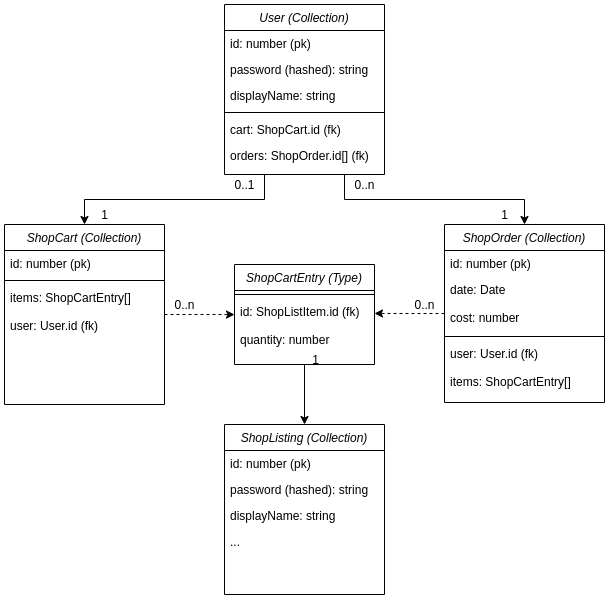

The diagram above was exported from draw.io. Its source (the exported page's mxGraphModel, read from the mxfile embedded in the PNG):
<mxGraphModel dx="1776" dy="885" grid="1" gridSize="10" guides="1" tooltips="1" connect="1" arrows="1" fold="1" page="1" pageScale="1" pageWidth="827" pageHeight="1169" math="0" shadow="0">
  <root>
    <mxCell id="0" />
    <mxCell id="1" parent="0" />
    <mxCell id="2" value="ShopCartEntry (Type)" style="swimlane;fontStyle=2;align=center;verticalAlign=top;childLayout=stackLayout;horizontal=1;startSize=26;horizontalStack=0;resizeParent=1;resizeLast=0;collapsible=1;marginBottom=0;rounded=0;shadow=0;strokeWidth=1;" vertex="1" parent="1">
      <mxGeometry x="1150" y="320" width="140" height="100" as="geometry">
        <mxRectangle x="230" y="140" width="160" height="26" as="alternateBounds" />
      </mxGeometry>
    </mxCell>
    <mxCell id="3" value="" style="line;html=1;strokeWidth=1;align=left;verticalAlign=middle;spacingTop=-1;spacingLeft=3;spacingRight=3;rotatable=0;labelPosition=right;points=[];portConstraint=eastwest;" vertex="1" parent="2">
      <mxGeometry y="26" width="140" height="8" as="geometry" />
    </mxCell>
    <mxCell id="4" value="id: ShopListItem.id (fk)" style="text;align=left;verticalAlign=top;spacingLeft=4;spacingRight=4;overflow=hidden;rotatable=0;points=[[0,0.5],[1,0.5]];portConstraint=eastwest;" vertex="1" parent="2">
      <mxGeometry y="34" width="140" height="28" as="geometry" />
    </mxCell>
    <mxCell id="5" value="quantity: number" style="text;align=left;verticalAlign=top;spacingLeft=4;spacingRight=4;overflow=hidden;rotatable=0;points=[[0,0.5],[1,0.5]];portConstraint=eastwest;" vertex="1" parent="2">
      <mxGeometry y="62" width="140" height="28" as="geometry" />
    </mxCell>
    <mxCell id="6" value="0..1" style="text;html=1;align=center;verticalAlign=middle;resizable=0;points=[];autosize=1;" vertex="1" parent="1">
      <mxGeometry x="1140" y="230" width="40" height="20" as="geometry" />
    </mxCell>
    <mxCell id="7" value="0..n" style="text;html=1;align=center;verticalAlign=middle;resizable=0;points=[];autosize=1;" vertex="1" parent="1">
      <mxGeometry x="1260" y="230" width="40" height="20" as="geometry" />
    </mxCell>
    <mxCell id="8" value="1" style="text;html=1;align=center;verticalAlign=middle;resizable=0;points=[];autosize=1;" vertex="1" parent="1">
      <mxGeometry x="1410" y="260" width="20" height="20" as="geometry" />
    </mxCell>
    <mxCell id="9" style="edgeStyle=orthogonalEdgeStyle;rounded=0;orthogonalLoop=1;jettySize=auto;html=1;exitX=0.25;exitY=1;exitDx=0;exitDy=0;" edge="1" source="21" target="37" parent="1">
      <mxGeometry relative="1" as="geometry" />
    </mxCell>
    <mxCell id="10" style="edgeStyle=orthogonalEdgeStyle;rounded=0;orthogonalLoop=1;jettySize=auto;html=1;exitX=1;exitY=0.5;exitDx=0;exitDy=0;entryX=0;entryY=0.573;entryDx=0;entryDy=0;entryPerimeter=0;dashed=1;" edge="1" source="37" target="4" parent="1">
      <mxGeometry relative="1" as="geometry" />
    </mxCell>
    <mxCell id="11" style="edgeStyle=orthogonalEdgeStyle;rounded=0;orthogonalLoop=1;jettySize=auto;html=1;exitX=0;exitY=0.5;exitDx=0;exitDy=0;entryX=1;entryY=0.534;entryDx=0;entryDy=0;entryPerimeter=0;dashed=1;" edge="1" source="12" target="4" parent="1">
      <mxGeometry relative="1" as="geometry" />
    </mxCell>
    <mxCell id="12" value="ShopOrder (Collection)" style="swimlane;fontStyle=2;align=center;verticalAlign=top;childLayout=stackLayout;horizontal=1;startSize=26;horizontalStack=0;resizeParent=1;resizeLast=0;collapsible=1;marginBottom=0;rounded=0;shadow=0;strokeWidth=1;" vertex="1" parent="1">
      <mxGeometry x="1360" y="280" width="160" height="178" as="geometry">
        <mxRectangle x="230" y="140" width="160" height="26" as="alternateBounds" />
      </mxGeometry>
    </mxCell>
    <mxCell id="13" value="id: number (pk)" style="text;align=left;verticalAlign=top;spacingLeft=4;spacingRight=4;overflow=hidden;rotatable=0;points=[[0,0.5],[1,0.5]];portConstraint=eastwest;" vertex="1" parent="12">
      <mxGeometry y="26" width="160" height="26" as="geometry" />
    </mxCell>
    <mxCell id="14" value="date: Date" style="text;align=left;verticalAlign=top;spacingLeft=4;spacingRight=4;overflow=hidden;rotatable=0;points=[[0,0.5],[1,0.5]];portConstraint=eastwest;" vertex="1" parent="12">
      <mxGeometry y="52" width="160" height="28" as="geometry" />
    </mxCell>
    <mxCell id="15" value="cost: number" style="text;align=left;verticalAlign=top;spacingLeft=4;spacingRight=4;overflow=hidden;rotatable=0;points=[[0,0.5],[1,0.5]];portConstraint=eastwest;" vertex="1" parent="12">
      <mxGeometry y="80" width="160" height="28" as="geometry" />
    </mxCell>
    <mxCell id="16" value="" style="line;html=1;strokeWidth=1;align=left;verticalAlign=middle;spacingTop=-1;spacingLeft=3;spacingRight=3;rotatable=0;labelPosition=right;points=[];portConstraint=eastwest;" vertex="1" parent="12">
      <mxGeometry y="108" width="160" height="8" as="geometry" />
    </mxCell>
    <mxCell id="17" value="user: User.id (fk)" style="text;align=left;verticalAlign=top;spacingLeft=4;spacingRight=4;overflow=hidden;rotatable=0;points=[[0,0.5],[1,0.5]];portConstraint=eastwest;" vertex="1" parent="12">
      <mxGeometry y="116" width="160" height="28" as="geometry" />
    </mxCell>
    <mxCell id="18" value="items: ShopCartEntry[]" style="text;align=left;verticalAlign=top;spacingLeft=4;spacingRight=4;overflow=hidden;rotatable=0;points=[[0,0.5],[1,0.5]];portConstraint=eastwest;" vertex="1" parent="12">
      <mxGeometry y="144" width="160" height="34" as="geometry" />
    </mxCell>
    <mxCell id="19" value="1" style="text;html=1;align=center;verticalAlign=middle;resizable=0;points=[];autosize=1;" vertex="1" parent="1">
      <mxGeometry x="1010" y="260" width="20" height="20" as="geometry" />
    </mxCell>
    <mxCell id="20" style="edgeStyle=orthogonalEdgeStyle;rounded=0;orthogonalLoop=1;jettySize=auto;html=1;exitX=0.75;exitY=1;exitDx=0;exitDy=0;" edge="1" source="21" target="12" parent="1">
      <mxGeometry relative="1" as="geometry" />
    </mxCell>
    <mxCell id="21" value="User (Collection)" style="swimlane;fontStyle=2;align=center;verticalAlign=top;childLayout=stackLayout;horizontal=1;startSize=26;horizontalStack=0;resizeParent=1;resizeLast=0;collapsible=1;marginBottom=0;rounded=0;shadow=0;strokeWidth=1;" vertex="1" parent="1">
      <mxGeometry x="1140" y="60" width="160" height="170" as="geometry">
        <mxRectangle x="230" y="140" width="160" height="26" as="alternateBounds" />
      </mxGeometry>
    </mxCell>
    <mxCell id="22" value="id: number (pk)" style="text;align=left;verticalAlign=top;spacingLeft=4;spacingRight=4;overflow=hidden;rotatable=0;points=[[0,0.5],[1,0.5]];portConstraint=eastwest;" vertex="1" parent="21">
      <mxGeometry y="26" width="160" height="26" as="geometry" />
    </mxCell>
    <mxCell id="23" value="password (hashed): string" style="text;align=left;verticalAlign=top;spacingLeft=4;spacingRight=4;overflow=hidden;rotatable=0;points=[[0,0.5],[1,0.5]];portConstraint=eastwest;rounded=0;shadow=0;html=0;" vertex="1" parent="21">
      <mxGeometry y="52" width="160" height="26" as="geometry" />
    </mxCell>
    <mxCell id="24" value="displayName: string" style="text;align=left;verticalAlign=top;spacingLeft=4;spacingRight=4;overflow=hidden;rotatable=0;points=[[0,0.5],[1,0.5]];portConstraint=eastwest;rounded=0;shadow=0;html=0;" vertex="1" parent="21">
      <mxGeometry y="78" width="160" height="26" as="geometry" />
    </mxCell>
    <mxCell id="25" value="" style="line;html=1;strokeWidth=1;align=left;verticalAlign=middle;spacingTop=-1;spacingLeft=3;spacingRight=3;rotatable=0;labelPosition=right;points=[];portConstraint=eastwest;" vertex="1" parent="21">
      <mxGeometry y="104" width="160" height="8" as="geometry" />
    </mxCell>
    <mxCell id="26" value="cart: ShopCart.id (fk)" style="text;align=left;verticalAlign=top;spacingLeft=4;spacingRight=4;overflow=hidden;rotatable=0;points=[[0,0.5],[1,0.5]];portConstraint=eastwest;rounded=0;shadow=0;html=0;" vertex="1" parent="21">
      <mxGeometry y="112" width="160" height="26" as="geometry" />
    </mxCell>
    <mxCell id="27" value="orders: ShopOrder.id[] (fk)" style="text;align=left;verticalAlign=top;spacingLeft=4;spacingRight=4;overflow=hidden;rotatable=0;points=[[0,0.5],[1,0.5]];portConstraint=eastwest;rounded=0;shadow=0;html=0;" vertex="1" parent="21">
      <mxGeometry y="138" width="160" height="26" as="geometry" />
    </mxCell>
    <mxCell id="28" style="edgeStyle=orthogonalEdgeStyle;rounded=0;orthogonalLoop=1;jettySize=auto;html=1;exitX=0.5;exitY=1;exitDx=0;exitDy=0;entryX=0.5;entryY=0;entryDx=0;entryDy=0;" edge="1" source="2" target="29" parent="1">
      <mxGeometry relative="1" as="geometry" />
    </mxCell>
    <mxCell id="29" value="ShopListing (Collection)" style="swimlane;fontStyle=2;align=center;verticalAlign=top;childLayout=stackLayout;horizontal=1;startSize=26;horizontalStack=0;resizeParent=1;resizeLast=0;collapsible=1;marginBottom=0;rounded=0;shadow=0;strokeWidth=1;" vertex="1" parent="1">
      <mxGeometry x="1140" y="480" width="160" height="170" as="geometry">
        <mxRectangle x="230" y="140" width="160" height="26" as="alternateBounds" />
      </mxGeometry>
    </mxCell>
    <mxCell id="30" value="id: number (pk)" style="text;align=left;verticalAlign=top;spacingLeft=4;spacingRight=4;overflow=hidden;rotatable=0;points=[[0,0.5],[1,0.5]];portConstraint=eastwest;" vertex="1" parent="29">
      <mxGeometry y="26" width="160" height="26" as="geometry" />
    </mxCell>
    <mxCell id="31" value="password (hashed): string" style="text;align=left;verticalAlign=top;spacingLeft=4;spacingRight=4;overflow=hidden;rotatable=0;points=[[0,0.5],[1,0.5]];portConstraint=eastwest;rounded=0;shadow=0;html=0;" vertex="1" parent="29">
      <mxGeometry y="52" width="160" height="26" as="geometry" />
    </mxCell>
    <mxCell id="32" value="displayName: string" style="text;align=left;verticalAlign=top;spacingLeft=4;spacingRight=4;overflow=hidden;rotatable=0;points=[[0,0.5],[1,0.5]];portConstraint=eastwest;rounded=0;shadow=0;html=0;" vertex="1" parent="29">
      <mxGeometry y="78" width="160" height="26" as="geometry" />
    </mxCell>
    <mxCell id="33" value="..." style="text;align=left;verticalAlign=top;spacingLeft=4;spacingRight=4;overflow=hidden;rotatable=0;points=[[0,0.5],[1,0.5]];portConstraint=eastwest;rounded=0;shadow=0;html=0;" vertex="1" parent="29">
      <mxGeometry y="104" width="160" height="26" as="geometry" />
    </mxCell>
    <mxCell id="34" value="0..n" style="text;html=1;align=center;verticalAlign=middle;resizable=0;points=[];autosize=1;" vertex="1" parent="1">
      <mxGeometry x="1320" y="350" width="40" height="20" as="geometry" />
    </mxCell>
    <mxCell id="35" value="0..n" style="text;html=1;align=center;verticalAlign=middle;resizable=0;points=[];autosize=1;" vertex="1" parent="1">
      <mxGeometry x="1080" y="350" width="40" height="20" as="geometry" />
    </mxCell>
    <mxCell id="36" value="1" style="text;html=1;align=center;verticalAlign=middle;resizable=0;points=[];autosize=1;" vertex="1" parent="1">
      <mxGeometry x="1221" y="405" width="20" height="20" as="geometry" />
    </mxCell>
    <mxCell id="37" value="ShopCart (Collection)" style="swimlane;fontStyle=2;align=center;verticalAlign=top;childLayout=stackLayout;horizontal=1;startSize=26;horizontalStack=0;resizeParent=1;resizeLast=0;collapsible=1;marginBottom=0;rounded=0;shadow=0;strokeWidth=1;" vertex="1" parent="1">
      <mxGeometry x="920" y="280" width="160" height="180" as="geometry">
        <mxRectangle x="230" y="140" width="160" height="26" as="alternateBounds" />
      </mxGeometry>
    </mxCell>
    <mxCell id="38" value="id: number (pk)" style="text;align=left;verticalAlign=top;spacingLeft=4;spacingRight=4;overflow=hidden;rotatable=0;points=[[0,0.5],[1,0.5]];portConstraint=eastwest;" vertex="1" parent="37">
      <mxGeometry y="26" width="160" height="26" as="geometry" />
    </mxCell>
    <mxCell id="39" value="" style="line;html=1;strokeWidth=1;align=left;verticalAlign=middle;spacingTop=-1;spacingLeft=3;spacingRight=3;rotatable=0;labelPosition=right;points=[];portConstraint=eastwest;" vertex="1" parent="37">
      <mxGeometry y="52" width="160" height="8" as="geometry" />
    </mxCell>
    <mxCell id="40" value="items: ShopCartEntry[]" style="text;align=left;verticalAlign=top;spacingLeft=4;spacingRight=4;overflow=hidden;rotatable=0;points=[[0,0.5],[1,0.5]];portConstraint=eastwest;" vertex="1" parent="37">
      <mxGeometry y="60" width="160" height="28" as="geometry" />
    </mxCell>
    <mxCell id="41" value="user: User.id (fk)" style="text;align=left;verticalAlign=top;spacingLeft=4;spacingRight=4;overflow=hidden;rotatable=0;points=[[0,0.5],[1,0.5]];portConstraint=eastwest;" vertex="1" parent="37">
      <mxGeometry y="88" width="160" height="62" as="geometry" />
    </mxCell>
  </root>
</mxGraphModel>